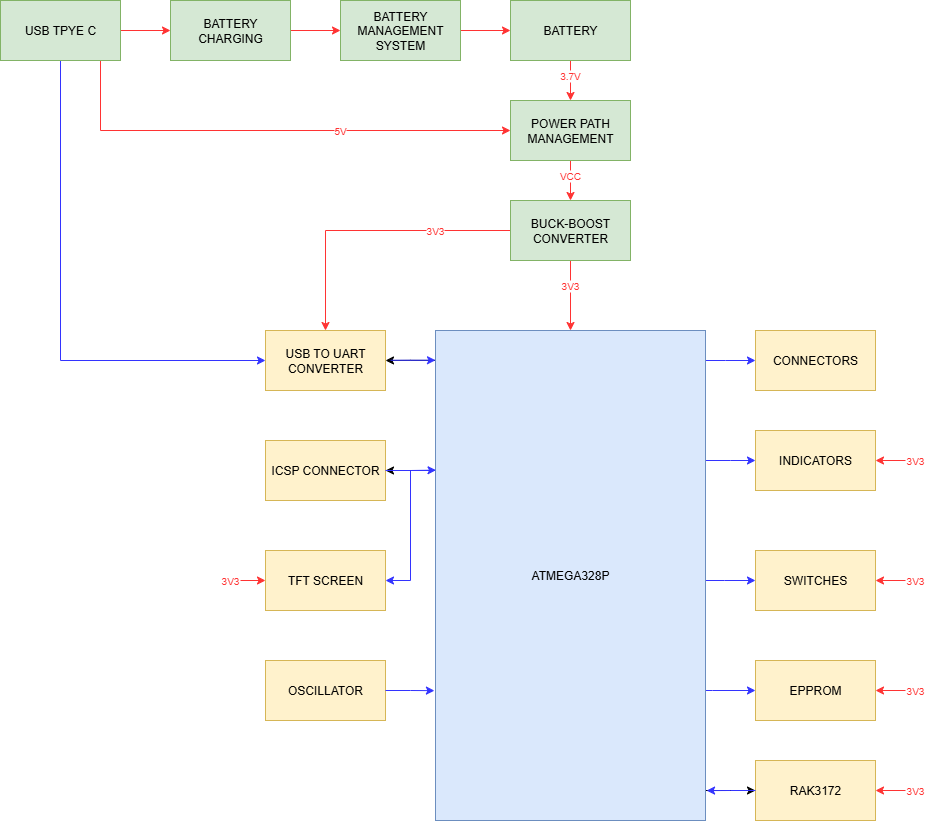

The diagram above was exported from draw.io. Its source (the exported page's mxGraphModel, read from the mxfile embedded in the PNG):
<mxGraphModel dx="1489" dy="906" grid="1" gridSize="5" guides="1" tooltips="1" connect="1" arrows="1" fold="1" page="1" pageScale="1" pageWidth="850" pageHeight="1100" math="0" shadow="0">
  <root>
    <mxCell id="0" />
    <mxCell id="1" parent="0" />
    <mxCell id="qb6A5P9w_dV11tj2BeEv-18" value="" style="edgeStyle=orthogonalEdgeStyle;rounded=0;orthogonalLoop=1;jettySize=auto;html=1;strokeColor=#FF3333;fillColor=#60a917;" edge="1" parent="1" source="qb6A5P9w_dV11tj2BeEv-2" target="qb6A5P9w_dV11tj2BeEv-3">
      <mxGeometry relative="1" as="geometry" />
    </mxCell>
    <mxCell id="qb6A5P9w_dV11tj2BeEv-25" style="edgeStyle=orthogonalEdgeStyle;rounded=0;orthogonalLoop=1;jettySize=auto;html=1;entryX=0;entryY=0.5;entryDx=0;entryDy=0;strokeColor=#3333FF;" edge="1" parent="1" source="qb6A5P9w_dV11tj2BeEv-2" target="qb6A5P9w_dV11tj2BeEv-9">
      <mxGeometry relative="1" as="geometry">
        <Array as="points">
          <mxPoint x="80" y="380" />
        </Array>
      </mxGeometry>
    </mxCell>
    <mxCell id="qb6A5P9w_dV11tj2BeEv-31" style="edgeStyle=orthogonalEdgeStyle;rounded=0;orthogonalLoop=1;jettySize=auto;html=1;entryX=0;entryY=0.5;entryDx=0;entryDy=0;fillColor=#60a917;strokeColor=#FF3333;" edge="1" parent="1" source="qb6A5P9w_dV11tj2BeEv-2" target="qb6A5P9w_dV11tj2BeEv-6">
      <mxGeometry relative="1" as="geometry">
        <Array as="points">
          <mxPoint x="120" y="150" />
        </Array>
      </mxGeometry>
    </mxCell>
    <mxCell id="qb6A5P9w_dV11tj2BeEv-2" value="USB TPYE C" style="rounded=0;whiteSpace=wrap;html=1;fillColor=#d5e8d4;strokeColor=#82b366;" vertex="1" parent="1">
      <mxGeometry x="20" y="20" width="120" height="60" as="geometry" />
    </mxCell>
    <mxCell id="qb6A5P9w_dV11tj2BeEv-19" value="" style="edgeStyle=orthogonalEdgeStyle;rounded=0;orthogonalLoop=1;jettySize=auto;html=1;strokeColor=#FF3333;" edge="1" parent="1" source="qb6A5P9w_dV11tj2BeEv-3" target="qb6A5P9w_dV11tj2BeEv-4">
      <mxGeometry relative="1" as="geometry" />
    </mxCell>
    <mxCell id="qb6A5P9w_dV11tj2BeEv-3" value="BATTERY CHARGING" style="rounded=0;whiteSpace=wrap;html=1;fillColor=#d5e8d4;strokeColor=#82b366;" vertex="1" parent="1">
      <mxGeometry x="190" y="20" width="120" height="60" as="geometry" />
    </mxCell>
    <mxCell id="qb6A5P9w_dV11tj2BeEv-20" value="" style="edgeStyle=orthogonalEdgeStyle;rounded=0;orthogonalLoop=1;jettySize=auto;html=1;strokeColor=#FF3333;" edge="1" parent="1" source="qb6A5P9w_dV11tj2BeEv-4" target="qb6A5P9w_dV11tj2BeEv-5">
      <mxGeometry relative="1" as="geometry" />
    </mxCell>
    <mxCell id="qb6A5P9w_dV11tj2BeEv-4" value="BATTERY MANAGEMENT SYSTEM" style="rounded=0;whiteSpace=wrap;html=1;fillColor=#d5e8d4;strokeColor=#82b366;" vertex="1" parent="1">
      <mxGeometry x="360" y="20" width="120" height="60" as="geometry" />
    </mxCell>
    <mxCell id="qb6A5P9w_dV11tj2BeEv-21" value="" style="edgeStyle=orthogonalEdgeStyle;rounded=0;orthogonalLoop=1;jettySize=auto;html=1;jumpStyle=none;flowAnimation=0;strokeColor=#FF3333;" edge="1" parent="1" source="qb6A5P9w_dV11tj2BeEv-5" target="qb6A5P9w_dV11tj2BeEv-6">
      <mxGeometry relative="1" as="geometry" />
    </mxCell>
    <mxCell id="qb6A5P9w_dV11tj2BeEv-5" value="BATTERY" style="rounded=0;whiteSpace=wrap;html=1;fillColor=#d5e8d4;strokeColor=#82b366;" vertex="1" parent="1">
      <mxGeometry x="530" y="20" width="120" height="60" as="geometry" />
    </mxCell>
    <mxCell id="qb6A5P9w_dV11tj2BeEv-22" value="" style="edgeStyle=orthogonalEdgeStyle;rounded=0;orthogonalLoop=1;jettySize=auto;html=1;strokeColor=#FF3333;" edge="1" parent="1" source="qb6A5P9w_dV11tj2BeEv-6" target="qb6A5P9w_dV11tj2BeEv-7">
      <mxGeometry relative="1" as="geometry" />
    </mxCell>
    <mxCell id="qb6A5P9w_dV11tj2BeEv-6" value="POWER PATH MANAGEMENT" style="rounded=0;whiteSpace=wrap;html=1;fillColor=#d5e8d4;strokeColor=#82b366;" vertex="1" parent="1">
      <mxGeometry x="530" y="120" width="120" height="60" as="geometry" />
    </mxCell>
    <mxCell id="qb6A5P9w_dV11tj2BeEv-24" value="" style="edgeStyle=orthogonalEdgeStyle;rounded=0;orthogonalLoop=1;jettySize=auto;html=1;strokeColor=#FF3333;" edge="1" parent="1" source="qb6A5P9w_dV11tj2BeEv-7" target="qb6A5P9w_dV11tj2BeEv-8">
      <mxGeometry relative="1" as="geometry" />
    </mxCell>
    <mxCell id="qb6A5P9w_dV11tj2BeEv-32" style="edgeStyle=orthogonalEdgeStyle;rounded=0;orthogonalLoop=1;jettySize=auto;html=1;entryX=0.5;entryY=0;entryDx=0;entryDy=0;strokeColor=#FF3333;" edge="1" parent="1" source="qb6A5P9w_dV11tj2BeEv-7" target="qb6A5P9w_dV11tj2BeEv-9">
      <mxGeometry relative="1" as="geometry" />
    </mxCell>
    <mxCell id="qb6A5P9w_dV11tj2BeEv-7" value="BUCK-BOOST CONVERTER" style="rounded=0;whiteSpace=wrap;html=1;fillColor=#d5e8d4;strokeColor=#82b366;" vertex="1" parent="1">
      <mxGeometry x="530" y="220" width="120" height="60" as="geometry" />
    </mxCell>
    <mxCell id="qb6A5P9w_dV11tj2BeEv-30" style="edgeStyle=orthogonalEdgeStyle;rounded=0;orthogonalLoop=1;jettySize=auto;html=1;entryX=1;entryY=0.5;entryDx=0;entryDy=0;exitX=0.007;exitY=0.061;exitDx=0;exitDy=0;exitPerimeter=0;" edge="1" parent="1" source="qb6A5P9w_dV11tj2BeEv-8" target="qb6A5P9w_dV11tj2BeEv-9">
      <mxGeometry relative="1" as="geometry" />
    </mxCell>
    <mxCell id="qb6A5P9w_dV11tj2BeEv-37" style="edgeStyle=orthogonalEdgeStyle;rounded=0;orthogonalLoop=1;jettySize=auto;html=1;entryX=1;entryY=0.5;entryDx=0;entryDy=0;" edge="1" parent="1" source="qb6A5P9w_dV11tj2BeEv-8" target="qb6A5P9w_dV11tj2BeEv-10">
      <mxGeometry relative="1" as="geometry">
        <Array as="points">
          <mxPoint x="440" y="490" />
          <mxPoint x="440" y="490" />
        </Array>
      </mxGeometry>
    </mxCell>
    <mxCell id="qb6A5P9w_dV11tj2BeEv-39" style="edgeStyle=orthogonalEdgeStyle;rounded=0;orthogonalLoop=1;jettySize=auto;html=1;strokeColor=#3333FF;" edge="1" parent="1" source="qb6A5P9w_dV11tj2BeEv-8" target="qb6A5P9w_dV11tj2BeEv-11">
      <mxGeometry relative="1" as="geometry">
        <Array as="points">
          <mxPoint x="430" y="490" />
          <mxPoint x="430" y="600" />
        </Array>
      </mxGeometry>
    </mxCell>
    <mxCell id="qb6A5P9w_dV11tj2BeEv-43" style="edgeStyle=orthogonalEdgeStyle;rounded=0;orthogonalLoop=1;jettySize=auto;html=1;entryX=0;entryY=0.5;entryDx=0;entryDy=0;" edge="1" parent="1" source="qb6A5P9w_dV11tj2BeEv-8" target="qb6A5P9w_dV11tj2BeEv-17">
      <mxGeometry relative="1" as="geometry">
        <Array as="points">
          <mxPoint x="740" y="810" />
          <mxPoint x="740" y="810" />
        </Array>
      </mxGeometry>
    </mxCell>
    <mxCell id="qb6A5P9w_dV11tj2BeEv-45" style="edgeStyle=orthogonalEdgeStyle;rounded=0;orthogonalLoop=1;jettySize=auto;html=1;strokeColor=#3333FF;" edge="1" parent="1" source="qb6A5P9w_dV11tj2BeEv-8" target="qb6A5P9w_dV11tj2BeEv-16">
      <mxGeometry relative="1" as="geometry">
        <Array as="points">
          <mxPoint x="732" y="710" />
          <mxPoint x="732" y="710" />
        </Array>
      </mxGeometry>
    </mxCell>
    <mxCell id="qb6A5P9w_dV11tj2BeEv-46" value="" style="edgeStyle=orthogonalEdgeStyle;rounded=0;orthogonalLoop=1;jettySize=auto;html=1;strokeColor=#3333FF;" edge="1" parent="1" source="qb6A5P9w_dV11tj2BeEv-8" target="qb6A5P9w_dV11tj2BeEv-15">
      <mxGeometry relative="1" as="geometry">
        <Array as="points">
          <mxPoint x="744" y="600" />
          <mxPoint x="744" y="600" />
        </Array>
      </mxGeometry>
    </mxCell>
    <mxCell id="qb6A5P9w_dV11tj2BeEv-47" style="edgeStyle=orthogonalEdgeStyle;rounded=0;orthogonalLoop=1;jettySize=auto;html=1;entryX=0;entryY=0.5;entryDx=0;entryDy=0;strokeColor=#3333FF;" edge="1" parent="1" source="qb6A5P9w_dV11tj2BeEv-8" target="qb6A5P9w_dV11tj2BeEv-14">
      <mxGeometry relative="1" as="geometry">
        <Array as="points">
          <mxPoint x="750" y="480" />
          <mxPoint x="750" y="480" />
        </Array>
      </mxGeometry>
    </mxCell>
    <mxCell id="qb6A5P9w_dV11tj2BeEv-48" style="edgeStyle=orthogonalEdgeStyle;rounded=0;orthogonalLoop=1;jettySize=auto;html=1;entryX=0;entryY=0.5;entryDx=0;entryDy=0;strokeColor=#3333FF;" edge="1" parent="1" source="qb6A5P9w_dV11tj2BeEv-8" target="qb6A5P9w_dV11tj2BeEv-13">
      <mxGeometry relative="1" as="geometry">
        <Array as="points">
          <mxPoint x="745" y="380" />
          <mxPoint x="745" y="380" />
        </Array>
      </mxGeometry>
    </mxCell>
    <mxCell id="qb6A5P9w_dV11tj2BeEv-8" value="ATMEGA328P" style="rounded=0;whiteSpace=wrap;html=1;fillColor=#dae8fc;strokeColor=#6c8ebf;" vertex="1" parent="1">
      <mxGeometry x="455" y="350" width="270" height="490" as="geometry" />
    </mxCell>
    <mxCell id="qb6A5P9w_dV11tj2BeEv-29" style="edgeStyle=orthogonalEdgeStyle;rounded=0;orthogonalLoop=1;jettySize=auto;html=1;strokeColor=#3333FF;" edge="1" parent="1">
      <mxGeometry relative="1" as="geometry">
        <mxPoint x="455" y="379.75" as="targetPoint" />
        <mxPoint x="410" y="379.7584033613445" as="sourcePoint" />
      </mxGeometry>
    </mxCell>
    <mxCell id="qb6A5P9w_dV11tj2BeEv-9" value="USB TO UART CONVERTER" style="rounded=0;whiteSpace=wrap;html=1;fillColor=#fff2cc;strokeColor=#d6b656;" vertex="1" parent="1">
      <mxGeometry x="285" y="350" width="120" height="60" as="geometry" />
    </mxCell>
    <mxCell id="qb6A5P9w_dV11tj2BeEv-10" value="ICSP CONNECTOR" style="rounded=0;whiteSpace=wrap;html=1;fillColor=#fff2cc;strokeColor=#d6b656;" vertex="1" parent="1">
      <mxGeometry x="285" y="460" width="120" height="60" as="geometry" />
    </mxCell>
    <mxCell id="qb6A5P9w_dV11tj2BeEv-11" value="TFT SCREEN" style="rounded=0;whiteSpace=wrap;html=1;fillColor=#fff2cc;strokeColor=#d6b656;" vertex="1" parent="1">
      <mxGeometry x="285" y="570" width="120" height="60" as="geometry" />
    </mxCell>
    <mxCell id="qb6A5P9w_dV11tj2BeEv-12" value="OSCILLATOR" style="rounded=0;whiteSpace=wrap;html=1;fillColor=#fff2cc;strokeColor=#d6b656;" vertex="1" parent="1">
      <mxGeometry x="285" y="680" width="120" height="60" as="geometry" />
    </mxCell>
    <mxCell id="qb6A5P9w_dV11tj2BeEv-13" value="CONNECTORS" style="rounded=0;whiteSpace=wrap;html=1;fillColor=#fff2cc;strokeColor=#d6b656;" vertex="1" parent="1">
      <mxGeometry x="775" y="350" width="120" height="60" as="geometry" />
    </mxCell>
    <mxCell id="qb6A5P9w_dV11tj2BeEv-14" value="INDICATORS" style="rounded=0;whiteSpace=wrap;html=1;fillColor=#fff2cc;strokeColor=#d6b656;" vertex="1" parent="1">
      <mxGeometry x="775" y="450" width="120" height="60" as="geometry" />
    </mxCell>
    <mxCell id="qb6A5P9w_dV11tj2BeEv-15" value="SWITCHES" style="rounded=0;whiteSpace=wrap;html=1;fillColor=#fff2cc;strokeColor=#d6b656;" vertex="1" parent="1">
      <mxGeometry x="775" y="570" width="120" height="60" as="geometry" />
    </mxCell>
    <mxCell id="qb6A5P9w_dV11tj2BeEv-16" value="EPPROM" style="rounded=0;whiteSpace=wrap;html=1;fillColor=#fff2cc;strokeColor=#d6b656;" vertex="1" parent="1">
      <mxGeometry x="775" y="680" width="120" height="60" as="geometry" />
    </mxCell>
    <mxCell id="qb6A5P9w_dV11tj2BeEv-17" value="RAK3172" style="rounded=0;whiteSpace=wrap;html=1;fillColor=#fff2cc;strokeColor=#d6b656;" vertex="1" parent="1">
      <mxGeometry x="775" y="780" width="120" height="60" as="geometry" />
    </mxCell>
    <mxCell id="qb6A5P9w_dV11tj2BeEv-38" style="edgeStyle=orthogonalEdgeStyle;rounded=0;orthogonalLoop=1;jettySize=auto;html=1;entryX=0.002;entryY=0.285;entryDx=0;entryDy=0;entryPerimeter=0;strokeColor=#3333FF;" edge="1" parent="1" source="qb6A5P9w_dV11tj2BeEv-10" target="qb6A5P9w_dV11tj2BeEv-8">
      <mxGeometry relative="1" as="geometry" />
    </mxCell>
    <mxCell id="qb6A5P9w_dV11tj2BeEv-42" style="edgeStyle=orthogonalEdgeStyle;rounded=0;orthogonalLoop=1;jettySize=auto;html=1;entryX=-0.004;entryY=0.735;entryDx=0;entryDy=0;entryPerimeter=0;strokeColor=#3333FF;" edge="1" parent="1" source="qb6A5P9w_dV11tj2BeEv-12" target="qb6A5P9w_dV11tj2BeEv-8">
      <mxGeometry relative="1" as="geometry" />
    </mxCell>
    <mxCell id="qb6A5P9w_dV11tj2BeEv-44" style="edgeStyle=orthogonalEdgeStyle;rounded=0;orthogonalLoop=1;jettySize=auto;html=1;entryX=1.004;entryY=0.939;entryDx=0;entryDy=0;entryPerimeter=0;strokeColor=#3333FF;" edge="1" parent="1" source="qb6A5P9w_dV11tj2BeEv-17" target="qb6A5P9w_dV11tj2BeEv-8">
      <mxGeometry relative="1" as="geometry" />
    </mxCell>
    <mxCell id="qb6A5P9w_dV11tj2BeEv-49" value="3.7V" style="text;html=1;align=center;verticalAlign=middle;whiteSpace=wrap;rounded=0;fillColor=none;gradientColor=none;strokeColor=none;glass=0;shadow=0;fontColor=#FF3333;labelBackgroundColor=default;fontSize=10;" vertex="1" parent="1">
      <mxGeometry x="560" y="80" width="60" height="30" as="geometry" />
    </mxCell>
    <mxCell id="qb6A5P9w_dV11tj2BeEv-50" value="VCC" style="text;html=1;align=center;verticalAlign=middle;whiteSpace=wrap;rounded=0;fontSize=10;labelBackgroundColor=default;labelBorderColor=none;fontColor=#FF3333;" vertex="1" parent="1">
      <mxGeometry x="560" y="180" width="60" height="30" as="geometry" />
    </mxCell>
    <mxCell id="qb6A5P9w_dV11tj2BeEv-51" value="3V3" style="text;html=1;align=center;verticalAlign=middle;whiteSpace=wrap;rounded=0;fontSize=10;fontColor=#FF3333;labelBackgroundColor=default;" vertex="1" parent="1">
      <mxGeometry x="560" y="290" width="60" height="30" as="geometry" />
    </mxCell>
    <mxCell id="qb6A5P9w_dV11tj2BeEv-52" value="3V3" style="text;html=1;align=center;verticalAlign=middle;whiteSpace=wrap;rounded=0;fontSize=10;fontColor=#FF3333;labelBackgroundColor=default;" vertex="1" parent="1">
      <mxGeometry x="425" y="235" width="60" height="30" as="geometry" />
    </mxCell>
    <mxCell id="qb6A5P9w_dV11tj2BeEv-53" value="5V" style="text;html=1;align=center;verticalAlign=middle;whiteSpace=wrap;rounded=0;fontSize=10;fontColor=#FF3333;labelBackgroundColor=default;" vertex="1" parent="1">
      <mxGeometry x="330" y="135" width="60" height="30" as="geometry" />
    </mxCell>
    <mxCell id="qb6A5P9w_dV11tj2BeEv-58" value="" style="edgeStyle=orthogonalEdgeStyle;rounded=0;orthogonalLoop=1;jettySize=auto;html=1;strokeColor=#FF3333;" edge="1" parent="1" source="qb6A5P9w_dV11tj2BeEv-54" target="qb6A5P9w_dV11tj2BeEv-11">
      <mxGeometry relative="1" as="geometry" />
    </mxCell>
    <mxCell id="qb6A5P9w_dV11tj2BeEv-54" value="3V3" style="text;html=1;align=center;verticalAlign=middle;whiteSpace=wrap;rounded=0;fontSize=10;fontColor=#FF3333;labelBackgroundColor=default;" vertex="1" parent="1">
      <mxGeometry x="240" y="585" width="20" height="30" as="geometry" />
    </mxCell>
    <mxCell id="qb6A5P9w_dV11tj2BeEv-64" value="" style="edgeStyle=orthogonalEdgeStyle;rounded=0;orthogonalLoop=1;jettySize=auto;html=1;strokeColor=#FF3333;" edge="1" parent="1" source="qb6A5P9w_dV11tj2BeEv-59" target="qb6A5P9w_dV11tj2BeEv-16">
      <mxGeometry relative="1" as="geometry" />
    </mxCell>
    <mxCell id="qb6A5P9w_dV11tj2BeEv-59" value="3V3" style="text;html=1;align=center;verticalAlign=middle;whiteSpace=wrap;rounded=0;fontSize=10;fontColor=#FF3333;labelBackgroundColor=default;" vertex="1" parent="1">
      <mxGeometry x="925" y="695" width="20" height="30" as="geometry" />
    </mxCell>
    <mxCell id="qb6A5P9w_dV11tj2BeEv-65" value="" style="edgeStyle=orthogonalEdgeStyle;rounded=0;orthogonalLoop=1;jettySize=auto;html=1;strokeColor=#FF3333;" edge="1" parent="1" source="qb6A5P9w_dV11tj2BeEv-60" target="qb6A5P9w_dV11tj2BeEv-15">
      <mxGeometry relative="1" as="geometry" />
    </mxCell>
    <mxCell id="qb6A5P9w_dV11tj2BeEv-60" value="3V3" style="text;html=1;align=center;verticalAlign=middle;whiteSpace=wrap;rounded=0;fontSize=10;fontColor=#FF3333;labelBackgroundColor=default;" vertex="1" parent="1">
      <mxGeometry x="925" y="585" width="20" height="30" as="geometry" />
    </mxCell>
    <mxCell id="qb6A5P9w_dV11tj2BeEv-66" value="" style="edgeStyle=orthogonalEdgeStyle;rounded=0;orthogonalLoop=1;jettySize=auto;html=1;strokeColor=#FF3333;" edge="1" parent="1" source="qb6A5P9w_dV11tj2BeEv-61" target="qb6A5P9w_dV11tj2BeEv-14">
      <mxGeometry relative="1" as="geometry" />
    </mxCell>
    <mxCell id="qb6A5P9w_dV11tj2BeEv-61" value="3V3" style="text;html=1;align=center;verticalAlign=middle;whiteSpace=wrap;rounded=0;fontSize=10;fontColor=#FF3333;labelBackgroundColor=default;" vertex="1" parent="1">
      <mxGeometry x="925" y="465" width="20" height="30" as="geometry" />
    </mxCell>
    <mxCell id="qb6A5P9w_dV11tj2BeEv-63" value="" style="edgeStyle=orthogonalEdgeStyle;rounded=0;orthogonalLoop=1;jettySize=auto;html=1;strokeColor=#FF3333;" edge="1" parent="1" source="qb6A5P9w_dV11tj2BeEv-62" target="qb6A5P9w_dV11tj2BeEv-17">
      <mxGeometry relative="1" as="geometry" />
    </mxCell>
    <mxCell id="qb6A5P9w_dV11tj2BeEv-62" value="3V3" style="text;html=1;align=center;verticalAlign=middle;whiteSpace=wrap;rounded=0;fontSize=10;fontColor=#FF3333;labelBackgroundColor=default;" vertex="1" parent="1">
      <mxGeometry x="925" y="795" width="20" height="30" as="geometry" />
    </mxCell>
  </root>
</mxGraphModel>